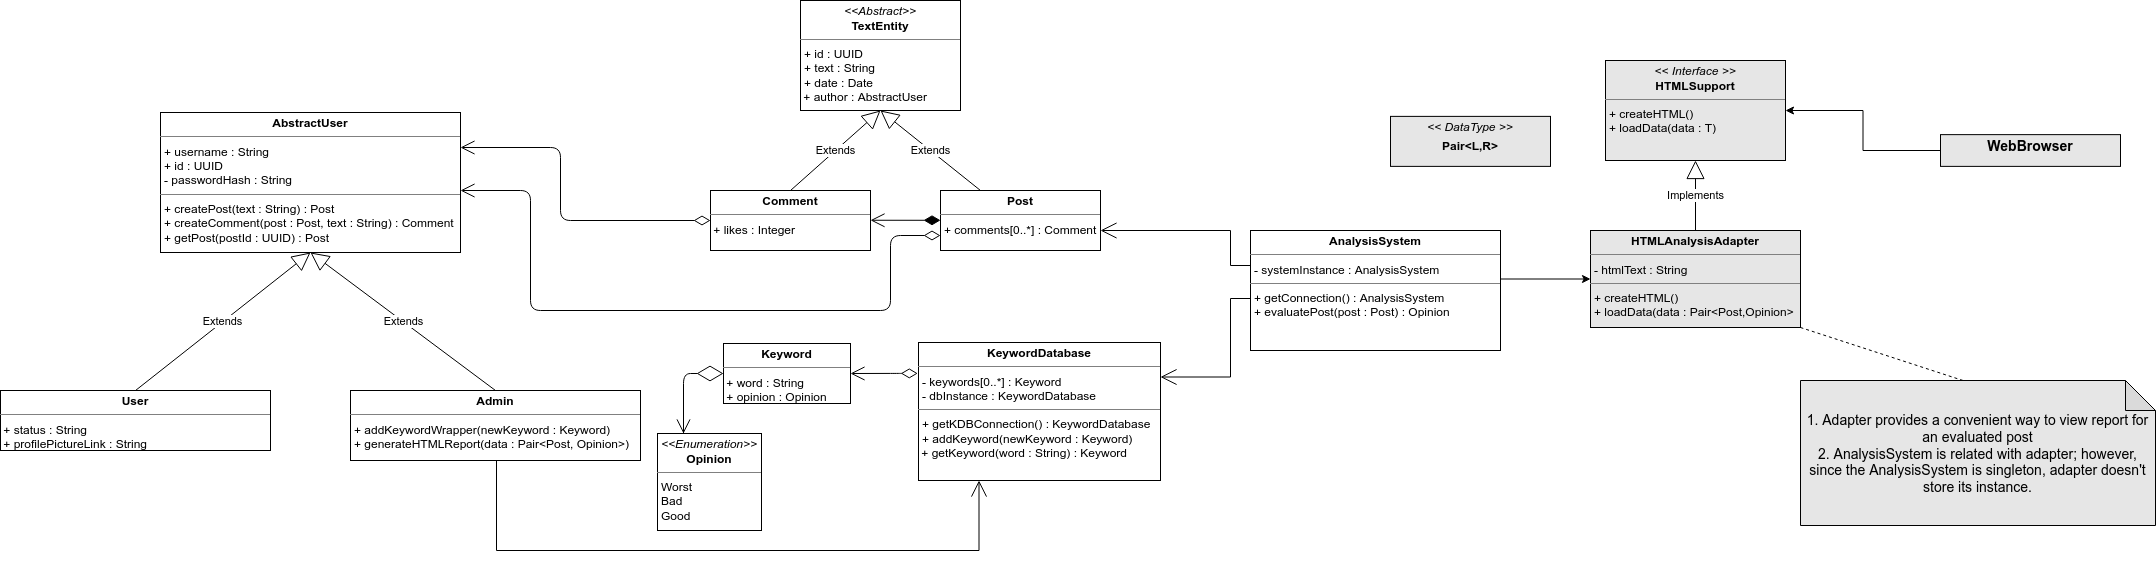

The diagram above was exported from draw.io. Its source (the exported page's mxGraphModel, read from the mxfile embedded in the PNG):
<mxGraphModel dx="2110" dy="589" grid="1" gridSize="10" guides="1" tooltips="1" connect="1" arrows="1" fold="1" page="0" pageScale="1" pageWidth="850" pageHeight="1100" math="0" shadow="0">
  <root>
    <mxCell id="0" />
    <mxCell id="1" parent="0" />
    <mxCell id="2" value="&lt;p style=&quot;margin: 0px ; margin-top: 4px ; text-align: center&quot;&gt;&lt;b&gt;Comment&lt;/b&gt;&lt;/p&gt;&lt;hr size=&quot;1&quot;&gt;&amp;nbsp;+ likes : Integer" style="verticalAlign=top;align=left;overflow=fill;fontSize=12;fontFamily=Helvetica;html=1;hachureGap=4;pointerEvents=0;" vertex="1" parent="1">
      <mxGeometry x="280" y="190" width="160" height="60" as="geometry" />
    </mxCell>
    <mxCell id="3" value="&lt;p style=&quot;margin: 0px ; margin-top: 4px ; text-align: center&quot;&gt;&lt;b&gt;Post&lt;/b&gt;&lt;/p&gt;&lt;hr size=&quot;1&quot;&gt;&lt;p style=&quot;margin: 0px ; margin-left: 4px&quot;&gt;+ comments[0..*] : Comment&lt;br&gt;&lt;/p&gt;" style="verticalAlign=top;align=left;overflow=fill;fontSize=12;fontFamily=Helvetica;html=1;hachureGap=4;pointerEvents=0;" vertex="1" parent="1">
      <mxGeometry x="510" y="190" width="160" height="60" as="geometry" />
    </mxCell>
    <mxCell id="4" value="&lt;p style=&quot;margin: 0px ; margin-top: 4px ; text-align: center&quot;&gt;&lt;b&gt;User&lt;/b&gt;&lt;/p&gt;&lt;hr size=&quot;1&quot;&gt;&lt;div&gt;&amp;nbsp;+ status : String&lt;/div&gt;&lt;div&gt;&amp;nbsp;+ profilePictureLink : String&lt;br&gt;&lt;/div&gt;&lt;p style=&quot;margin: 0px ; margin-left: 4px&quot;&gt;&lt;br&gt;&lt;/p&gt;" style="verticalAlign=top;align=left;overflow=fill;fontSize=12;fontFamily=Helvetica;html=1;hachureGap=4;pointerEvents=0;" vertex="1" parent="1">
      <mxGeometry x="-430" y="390" width="270" height="60" as="geometry" />
    </mxCell>
    <mxCell id="5" value="&lt;p style=&quot;margin: 0px ; margin-top: 4px ; text-align: center&quot;&gt;&lt;b&gt;KeywordDatabase&lt;/b&gt;&lt;br&gt;&lt;/p&gt;&lt;hr size=&quot;1&quot;&gt;&lt;p style=&quot;margin: 0px ; margin-left: 4px&quot;&gt;- keywords[0..*] : Keyword&lt;br&gt;&lt;/p&gt;&lt;p style=&quot;margin: 0px ; margin-left: 4px&quot;&gt;- dbInstance : KeywordDatabase&lt;br&gt;&lt;/p&gt;&lt;hr size=&quot;1&quot;&gt;&lt;p style=&quot;margin: 0px ; margin-left: 4px&quot;&gt;+ getKDBConnection() : KeywordDatabase&lt;br&gt;&lt;/p&gt;&lt;p style=&quot;margin: 0px ; margin-left: 4px&quot;&gt;+ addKeyword(newKeyword : Keyword)&lt;/p&gt;&lt;div&gt;&amp;nbsp;+ getKeyword(word : String) : Keyword&lt;br&gt;&lt;/div&gt;" style="verticalAlign=top;align=left;overflow=fill;fontSize=12;fontFamily=Helvetica;html=1;hachureGap=4;pointerEvents=0;" vertex="1" parent="1">
      <mxGeometry x="488" y="342" width="242" height="138" as="geometry" />
    </mxCell>
    <mxCell id="6" value="&lt;p style=&quot;margin: 0px ; margin-top: 4px ; text-align: center&quot;&gt;&lt;b&gt;Keyword&lt;/b&gt;&lt;br&gt;&lt;/p&gt;&lt;hr size=&quot;1&quot;&gt;&lt;div&gt;&amp;nbsp;+ word : String&lt;br&gt;&lt;/div&gt;&lt;div&gt;&amp;nbsp;+ opinion : Opinion&lt;/div&gt;&lt;div&gt;&lt;br&gt;&lt;/div&gt;&lt;hr size=&quot;1&quot;&gt;" style="verticalAlign=top;align=left;overflow=fill;fontSize=12;fontFamily=Helvetica;html=1;hachureGap=4;pointerEvents=0;" vertex="1" parent="1">
      <mxGeometry x="293" y="343" width="127" height="60" as="geometry" />
    </mxCell>
    <mxCell id="7" value="&lt;p style=&quot;margin: 0px ; margin-top: 4px ; text-align: center&quot;&gt;&lt;i&gt;&amp;lt;&amp;lt;Enumeration&amp;gt;&amp;gt;&lt;/i&gt;&lt;br&gt;&lt;b&gt;Opinion&lt;/b&gt;&lt;/p&gt;&lt;hr size=&quot;1&quot;&gt;&lt;p style=&quot;margin: 0px ; margin-left: 4px&quot;&gt;Worst&lt;br&gt;&lt;/p&gt;&lt;p style=&quot;margin: 0px ; margin-left: 4px&quot;&gt;Bad&lt;br&gt;Good&lt;/p&gt;" style="verticalAlign=top;align=left;overflow=fill;fontSize=12;fontFamily=Helvetica;html=1;hachureGap=4;pointerEvents=0;" vertex="1" parent="1">
      <mxGeometry x="227" y="433" width="104" height="97" as="geometry" />
    </mxCell>
    <mxCell id="8" value="" style="endArrow=diamondThin;endFill=0;endSize=24;html=1;sourcePerimeterSpacing=8;targetPerimeterSpacing=8;exitX=0.25;exitY=0;exitDx=0;exitDy=0;entryX=0;entryY=0.5;entryDx=0;entryDy=0;" edge="1" source="7" target="6" parent="1">
      <mxGeometry width="160" relative="1" as="geometry">
        <mxPoint x="127" y="413" as="sourcePoint" />
        <mxPoint x="293" y="393" as="targetPoint" />
        <Array as="points">
          <mxPoint x="253" y="373" />
        </Array>
      </mxGeometry>
    </mxCell>
    <mxCell id="9" style="edgeStyle=orthogonalEdgeStyle;rounded=0;orthogonalLoop=1;jettySize=auto;html=1;exitX=0;exitY=0.25;exitDx=0;exitDy=0;endArrow=open;startSize=14;endSize=14;sourcePerimeterSpacing=8;targetPerimeterSpacing=8;" edge="1" source="11" parent="1">
      <mxGeometry relative="1" as="geometry">
        <Array as="points">
          <mxPoint x="830" y="265" />
          <mxPoint x="800" y="265" />
          <mxPoint x="800" y="230" />
          <mxPoint x="670" y="230" />
        </Array>
        <mxPoint x="670" y="230" as="targetPoint" />
      </mxGeometry>
    </mxCell>
    <mxCell id="10" style="edgeStyle=orthogonalEdgeStyle;rounded=0;orthogonalLoop=1;jettySize=auto;html=1;exitX=1;exitY=0.25;exitDx=0;exitDy=0;entryX=0;entryY=0.5;entryDx=0;entryDy=0;" edge="1" source="11" target="28" parent="1">
      <mxGeometry relative="1" as="geometry">
        <mxPoint x="1210" y="298" as="targetPoint" />
        <Array as="points">
          <mxPoint x="1070" y="279" />
          <mxPoint x="1160" y="279" />
        </Array>
      </mxGeometry>
    </mxCell>
    <mxCell id="11" value="&lt;p style=&quot;margin: 0px ; margin-top: 4px ; text-align: center&quot;&gt;&lt;b&gt;AnalysisSystem&lt;/b&gt;&lt;/p&gt;&lt;hr size=&quot;1&quot;&gt;&lt;p style=&quot;margin: 0px ; margin-left: 4px&quot;&gt;- systemInstance : AnalysisSystem&lt;br&gt;&lt;/p&gt;&lt;hr size=&quot;1&quot;&gt;&lt;p style=&quot;margin: 0px ; margin-left: 4px&quot;&gt;+ getConnection() : AnalysisSystem&lt;br&gt;&lt;/p&gt;&lt;p style=&quot;margin: 0px ; margin-left: 4px&quot;&gt;+ evaluatePost(post : Post) : Opinion&lt;/p&gt;" style="verticalAlign=top;align=left;overflow=fill;fontSize=12;fontFamily=Helvetica;html=1;hachureGap=4;pointerEvents=0;" vertex="1" parent="1">
      <mxGeometry x="820" y="230" width="250" height="120" as="geometry" />
    </mxCell>
    <mxCell id="12" value="" style="endArrow=open;endFill=1;endSize=12;html=1;sourcePerimeterSpacing=8;targetPerimeterSpacing=8;" edge="1" parent="1">
      <mxGeometry width="160" relative="1" as="geometry">
        <mxPoint x="253" y="423" as="sourcePoint" />
        <mxPoint x="253" y="433" as="targetPoint" />
      </mxGeometry>
    </mxCell>
    <mxCell id="13" style="edgeStyle=orthogonalEdgeStyle;rounded=0;orthogonalLoop=1;jettySize=auto;html=1;exitX=0;exitY=0.75;exitDx=0;exitDy=0;endArrow=open;startSize=14;endSize=14;sourcePerimeterSpacing=8;targetPerimeterSpacing=8;entryX=1;entryY=0.25;entryDx=0;entryDy=0;" edge="1" source="11" target="5" parent="1">
      <mxGeometry relative="1" as="geometry">
        <mxPoint x="710" y="400" as="targetPoint" />
        <mxPoint x="480" y="77.5" as="sourcePoint" />
        <Array as="points">
          <mxPoint x="800" y="298" />
          <mxPoint x="800" y="377" />
        </Array>
      </mxGeometry>
    </mxCell>
    <mxCell id="14" value="&lt;p style=&quot;margin: 0px ; margin-top: 4px ; text-align: center&quot;&gt;&lt;i&gt;&amp;lt;&amp;lt;Abstract&amp;gt;&amp;gt;&lt;/i&gt;&lt;b&gt;&lt;br&gt;TextEntity&lt;/b&gt;&lt;br&gt;&lt;/p&gt;&lt;hr size=&quot;1&quot;&gt;&lt;p style=&quot;margin: 0px ; margin-left: 4px&quot;&gt;+ id : UUID&lt;/p&gt;&lt;p style=&quot;margin: 0px ; margin-left: 4px&quot;&gt;+ text : String&lt;br&gt;+ date : Date&lt;/p&gt;&amp;nbsp;+ author : AbstractUser" style="verticalAlign=top;align=left;overflow=fill;fontSize=12;fontFamily=Helvetica;html=1;hachureGap=4;pointerEvents=0;" vertex="1" parent="1">
      <mxGeometry x="370" width="160" height="110" as="geometry" />
    </mxCell>
    <mxCell id="15" value="" style="endArrow=open;html=1;endSize=12;startArrow=diamondThin;startSize=14;startFill=0;edgeStyle=orthogonalEdgeStyle;align=left;verticalAlign=bottom;sourcePerimeterSpacing=8;targetPerimeterSpacing=8;entryX=1;entryY=0.25;entryDx=0;entryDy=0;exitX=0;exitY=0.5;exitDx=0;exitDy=0;" edge="1" source="2" target="18" parent="1">
      <mxGeometry x="-1" y="3" relative="1" as="geometry">
        <mxPoint x="290" y="182" as="sourcePoint" />
        <mxPoint x="210" y="180" as="targetPoint" />
        <Array as="points">
          <mxPoint x="130" y="220" />
          <mxPoint x="130" y="147" />
        </Array>
      </mxGeometry>
    </mxCell>
    <mxCell id="16" value="Extends" style="endArrow=block;endSize=16;endFill=0;html=1;sourcePerimeterSpacing=8;targetPerimeterSpacing=8;exitX=0.5;exitY=0;exitDx=0;exitDy=0;entryX=0.5;entryY=1;entryDx=0;entryDy=0;" edge="1" source="2" target="14" parent="1">
      <mxGeometry width="160" relative="1" as="geometry">
        <mxPoint x="530" y="270" as="sourcePoint" />
        <mxPoint x="380" y="120" as="targetPoint" />
      </mxGeometry>
    </mxCell>
    <mxCell id="17" value="Extends" style="endArrow=block;endSize=16;endFill=0;html=1;sourcePerimeterSpacing=8;targetPerimeterSpacing=8;exitX=0.25;exitY=0;exitDx=0;exitDy=0;entryX=0.5;entryY=1;entryDx=0;entryDy=0;" edge="1" source="3" target="14" parent="1">
      <mxGeometry width="160" relative="1" as="geometry">
        <mxPoint x="500" y="110" as="sourcePoint" />
        <mxPoint x="660" y="110" as="targetPoint" />
      </mxGeometry>
    </mxCell>
    <mxCell id="18" value="&lt;p style=&quot;margin: 0px ; margin-top: 4px ; text-align: center&quot;&gt;&lt;b&gt;AbstractUser&lt;/b&gt;&lt;/p&gt;&lt;hr size=&quot;1&quot;&gt;&lt;p style=&quot;margin: 0px ; margin-left: 4px&quot;&gt;+ username : String&lt;/p&gt;&lt;p style=&quot;margin: 0px ; margin-left: 4px&quot;&gt;+ id : UUID&lt;br&gt;&lt;/p&gt;&lt;p style=&quot;margin: 0px ; margin-left: 4px&quot;&gt;- passwordHash : String&lt;/p&gt;&lt;hr size=&quot;1&quot;&gt;&lt;p style=&quot;margin: 0px ; margin-left: 4px&quot;&gt;+ createPost(text : String) : Post&lt;/p&gt;&lt;p style=&quot;margin: 0px ; margin-left: 4px&quot;&gt;+ createComment(post : Post, text : String) : Comment&lt;br&gt;&lt;/p&gt;&lt;p style=&quot;margin: 0px ; margin-left: 4px&quot;&gt;+ getPost(postId : UUID) : Post&lt;br&gt;&lt;/p&gt;&lt;p style=&quot;margin: 0px ; margin-left: 4px&quot;&gt;&lt;br&gt;&lt;/p&gt;" style="verticalAlign=top;align=left;overflow=fill;fontSize=12;fontFamily=Helvetica;html=1;hachureGap=4;pointerEvents=0;" vertex="1" parent="1">
      <mxGeometry x="-270" y="112" width="300" height="140" as="geometry" />
    </mxCell>
    <mxCell id="19" style="edgeStyle=orthogonalEdgeStyle;rounded=0;orthogonalLoop=1;jettySize=auto;html=1;exitX=0.5;exitY=1;exitDx=0;exitDy=0;entryX=0.25;entryY=1;entryDx=0;entryDy=0;endArrow=open;startSize=14;endSize=14;sourcePerimeterSpacing=8;targetPerimeterSpacing=8;strokeColor=#000000;" edge="1" source="24" target="5" parent="1">
      <mxGeometry relative="1" as="geometry">
        <Array as="points">
          <mxPoint x="66" y="550" />
          <mxPoint x="549" y="550" />
        </Array>
        <mxPoint x="110" y="490" as="sourcePoint" />
      </mxGeometry>
    </mxCell>
    <mxCell id="20" value="Extends" style="endArrow=block;endSize=16;endFill=0;html=1;sourcePerimeterSpacing=8;targetPerimeterSpacing=8;strokeColor=#000000;entryX=0.5;entryY=1;entryDx=0;entryDy=0;exitX=0.5;exitY=0;exitDx=0;exitDy=0;" edge="1" source="4" target="18" parent="1">
      <mxGeometry width="160" relative="1" as="geometry">
        <mxPoint x="-285" y="300" as="sourcePoint" />
        <mxPoint x="-125" y="300" as="targetPoint" />
      </mxGeometry>
    </mxCell>
    <mxCell id="21" value="Extends" style="endArrow=block;endSize=16;endFill=0;html=1;sourcePerimeterSpacing=8;targetPerimeterSpacing=8;strokeColor=#000000;entryX=0.5;entryY=1;entryDx=0;entryDy=0;exitX=0.5;exitY=0;exitDx=0;exitDy=0;" edge="1" source="24" target="18" parent="1">
      <mxGeometry width="160" relative="1" as="geometry">
        <mxPoint x="50" y="390" as="sourcePoint" />
        <mxPoint x="-80" y="280" as="targetPoint" />
      </mxGeometry>
    </mxCell>
    <mxCell id="22" value="" style="endArrow=open;html=1;endSize=12;startArrow=diamondThin;startSize=14;startFill=0;edgeStyle=orthogonalEdgeStyle;align=left;verticalAlign=bottom;sourcePerimeterSpacing=8;targetPerimeterSpacing=8;strokeColor=#000000;exitX=0;exitY=0.75;exitDx=0;exitDy=0;" edge="1" source="3" parent="1">
      <mxGeometry x="-1" y="3" relative="1" as="geometry">
        <mxPoint x="420" y="320" as="sourcePoint" />
        <mxPoint x="30" y="190" as="targetPoint" />
        <Array as="points">
          <mxPoint x="460" y="235" />
          <mxPoint x="460" y="310" />
          <mxPoint x="100" y="310" />
          <mxPoint x="100" y="190" />
          <mxPoint x="30" y="190" />
        </Array>
      </mxGeometry>
    </mxCell>
    <mxCell id="23" style="edgeStyle=orthogonalEdgeStyle;rounded=0;orthogonalLoop=1;jettySize=auto;html=1;exitX=0.5;exitY=1;exitDx=0;exitDy=0;" edge="1" source="4" target="4" parent="1">
      <mxGeometry relative="1" as="geometry" />
    </mxCell>
    <mxCell id="24" value="&lt;p style=&quot;margin: 0px ; margin-top: 4px ; text-align: center&quot;&gt;&lt;b&gt;Admin&lt;/b&gt;&lt;/p&gt;&lt;hr size=&quot;1&quot;&gt;&lt;p style=&quot;margin: 0px ; margin-left: 4px&quot;&gt;+ addKeywordWrapper(newKeyword : Keyword)&lt;br&gt;+ generateHTMLReport(data : Pair&amp;lt;Post, Opinion&amp;gt;)&lt;br&gt;&lt;br&gt;&lt;br&gt;&lt;/p&gt;" style="verticalAlign=top;align=left;overflow=fill;fontSize=12;fontFamily=Helvetica;html=1;" vertex="1" parent="1">
      <mxGeometry x="-80" y="390" width="290" height="70" as="geometry" />
    </mxCell>
    <mxCell id="25" value="" style="endArrow=open;html=1;endSize=12;startArrow=diamondThin;startSize=14;startFill=0;edgeStyle=orthogonalEdgeStyle;align=left;verticalAlign=bottom;entryX=1;entryY=0.5;entryDx=0;entryDy=0;exitX=-0.003;exitY=0.224;exitDx=0;exitDy=0;exitPerimeter=0;" edge="1" source="5" target="6" parent="1">
      <mxGeometry x="-1" y="3" relative="1" as="geometry">
        <mxPoint x="480" y="373" as="sourcePoint" />
        <mxPoint x="418" y="380" as="targetPoint" />
        <Array as="points">
          <mxPoint x="470" y="373" />
        </Array>
      </mxGeometry>
    </mxCell>
    <mxCell id="26" value="" style="endArrow=open;html=1;endSize=12;startArrow=diamondThin;startSize=14;startFill=1;edgeStyle=orthogonalEdgeStyle;align=left;verticalAlign=bottom;" edge="1" parent="1">
      <mxGeometry x="-1" y="3" relative="1" as="geometry">
        <mxPoint x="510" y="219.79999999999995" as="sourcePoint" />
        <mxPoint x="440" y="219.76" as="targetPoint" />
        <Array as="points">
          <mxPoint x="440" y="220" />
        </Array>
      </mxGeometry>
    </mxCell>
    <mxCell id="27" value="&lt;p style=&quot;margin: 0px ; margin-top: 4px ; text-align: center&quot;&gt;&lt;i&gt;&amp;lt;&amp;lt; Interface &amp;gt;&amp;gt;&lt;/i&gt;&lt;b&gt;&lt;br&gt;HTMLSupport&lt;/b&gt;&lt;/p&gt;&lt;hr size=&quot;1&quot;&gt;&lt;p style=&quot;margin: 0px ; margin-left: 4px&quot;&gt;+ createHTML()&lt;br&gt;+ loadData(data : T)&lt;br&gt;&lt;br&gt;&lt;/p&gt;" style="verticalAlign=top;align=left;overflow=fill;fontSize=12;fontFamily=Helvetica;html=1;fillColor=#E6E6E6;" vertex="1" parent="1">
      <mxGeometry x="1175" y="60" width="180" height="100" as="geometry" />
    </mxCell>
    <mxCell id="28" value="&lt;p style=&quot;margin: 0px ; margin-top: 4px ; text-align: center&quot;&gt;&lt;b&gt;HTMLAnalysisAdapter&lt;/b&gt;&lt;br&gt;&lt;/p&gt;&lt;hr size=&quot;1&quot;&gt;&lt;p style=&quot;margin: 0px ; margin-left: 4px&quot;&gt;- htmlText : String&lt;br&gt;&lt;/p&gt;&lt;hr size=&quot;1&quot;&gt;&lt;p style=&quot;margin: 0px ; margin-left: 4px&quot;&gt;+ createHTML()&lt;br&gt;+ loadData(data : Pair&amp;lt;Post,Opinion&amp;gt;&lt;br&gt;&lt;/p&gt;" style="verticalAlign=top;align=left;overflow=fill;fontSize=12;fontFamily=Helvetica;html=1;fillColor=#E6E6E6;" vertex="1" parent="1">
      <mxGeometry x="1160" y="230" width="210" height="97" as="geometry" />
    </mxCell>
    <mxCell id="29" style="edgeStyle=orthogonalEdgeStyle;rounded=0;orthogonalLoop=1;jettySize=auto;html=1;exitX=0;exitY=0.5;exitDx=0;exitDy=0;entryX=1;entryY=0.5;entryDx=0;entryDy=0;fillColor=#E6E6E6;" edge="1" source="30" target="27" parent="1">
      <mxGeometry relative="1" as="geometry" />
    </mxCell>
    <mxCell id="30" value="&lt;p style=&quot;margin: 0px ; margin-top: 4px ; text-align: center&quot;&gt;&lt;font style=&quot;font-size: 14px&quot;&gt;&lt;b&gt;WebBrowser&lt;/b&gt;&lt;/font&gt;&lt;/p&gt;" style="verticalAlign=top;align=left;overflow=fill;fontSize=12;fontFamily=Helvetica;html=1;fillColor=#E6E6E6;" vertex="1" parent="1">
      <mxGeometry x="1510" y="134.13" width="180" height="31.75" as="geometry" />
    </mxCell>
    <mxCell id="31" value="Implements" style="endArrow=block;endSize=16;endFill=0;html=1;rounded=0;entryX=0.5;entryY=1;entryDx=0;entryDy=0;exitX=0.5;exitY=0;exitDx=0;exitDy=0;fillColor=#E6E6E6;" edge="1" source="28" target="27" parent="1">
      <mxGeometry width="160" relative="1" as="geometry">
        <mxPoint x="1390" y="260" as="sourcePoint" />
        <mxPoint x="1550" y="260" as="targetPoint" />
      </mxGeometry>
    </mxCell>
    <mxCell id="32" value="" style="endArrow=none;dashed=1;html=1;rounded=0;fontSize=14;entryX=1;entryY=1;entryDx=0;entryDy=0;exitX=0;exitY=0;exitDx=162.5;exitDy=0;exitPerimeter=0;fillColor=#E6E6E6;" edge="1" source="33" target="28" parent="1">
      <mxGeometry width="50" height="50" relative="1" as="geometry">
        <mxPoint x="1455" y="370" as="sourcePoint" />
        <mxPoint x="1190" y="250" as="targetPoint" />
      </mxGeometry>
    </mxCell>
    <mxCell id="33" value="&lt;font style=&quot;font-size: 14px&quot;&gt;1. Adapter provides a convenient way to view report for an evaluated post&lt;br&gt;2. AnalysisSystem is related with adapter; however, since the AnalysisSystem is singleton, adapter doesn't store its instance.&lt;/font&gt;" style="shape=note;whiteSpace=wrap;html=1;backgroundOutline=1;darkOpacity=0.05;fontSize=14;fillColor=#E6E6E6;" vertex="1" parent="1">
      <mxGeometry x="1370" y="380" width="355" height="145" as="geometry" />
    </mxCell>
    <mxCell id="34" value="&lt;p style=&quot;margin: 0px ; margin-top: 4px ; text-align: center&quot;&gt;&lt;i&gt;&amp;lt;&amp;lt; DataType &amp;gt;&amp;gt;&lt;br&gt;&lt;/i&gt;&lt;/p&gt;&lt;p style=&quot;margin: 0px ; margin-top: 4px ; text-align: center&quot;&gt;&lt;b&gt;Pair&amp;lt;L,R&amp;gt;&lt;/b&gt;&lt;/p&gt;&lt;p style=&quot;margin: 0px ; margin-top: 4px ; text-align: center&quot;&gt;&lt;b&gt;&lt;/b&gt;&lt;br&gt;&lt;/p&gt;&lt;hr size=&quot;1&quot;&gt;" style="verticalAlign=top;align=left;overflow=fill;fontSize=12;fontFamily=Helvetica;html=1;fillColor=#E6E6E6;" vertex="1" parent="1">
      <mxGeometry x="960" y="115.88" width="160" height="50" as="geometry" />
    </mxCell>
  </root>
</mxGraphModel>